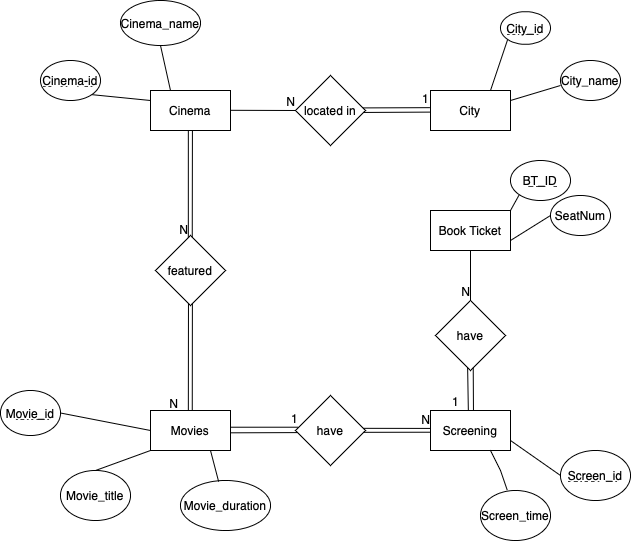

The diagram above was exported from draw.io. Its source (the exported page's mxGraphModel, read from the mxfile embedded in the PNG):
<mxGraphModel dx="1018" dy="690" grid="1" gridSize="10" guides="1" tooltips="1" connect="1" arrows="1" fold="1" page="1" pageScale="1" pageWidth="850" pageHeight="1100" math="0" shadow="0">
  <root>
    <mxCell id="0" />
    <mxCell id="1" parent="0" />
    <mxCell id="5aqNtr5FwBZxdtv4FAvp-1" value="Cinema" style="rounded=0;whiteSpace=wrap;html=1;" parent="1" vertex="1">
      <mxGeometry x="280" y="200" width="80" height="40" as="geometry" />
    </mxCell>
    <mxCell id="5aqNtr5FwBZxdtv4FAvp-2" value="City" style="rounded=0;whiteSpace=wrap;html=1;" parent="1" vertex="1">
      <mxGeometry x="560" y="200" width="80" height="40" as="geometry" />
    </mxCell>
    <mxCell id="5aqNtr5FwBZxdtv4FAvp-3" value="Movies" style="rounded=0;whiteSpace=wrap;html=1;" parent="1" vertex="1">
      <mxGeometry x="280" y="520" width="80" height="40" as="geometry" />
    </mxCell>
    <mxCell id="5aqNtr5FwBZxdtv4FAvp-4" value="Screening" style="rounded=0;whiteSpace=wrap;html=1;" parent="1" vertex="1">
      <mxGeometry x="560" y="520" width="80" height="40" as="geometry" />
    </mxCell>
    <mxCell id="5aqNtr5FwBZxdtv4FAvp-5" value="Book Ticket" style="rounded=0;whiteSpace=wrap;html=1;" parent="1" vertex="1">
      <mxGeometry x="560" y="320" width="80" height="40" as="geometry" />
    </mxCell>
    <mxCell id="5aqNtr5FwBZxdtv4FAvp-6" value="located in" style="rhombus;whiteSpace=wrap;html=1;" parent="1" vertex="1">
      <mxGeometry x="425" y="185" width="70" height="70" as="geometry" />
    </mxCell>
    <mxCell id="5aqNtr5FwBZxdtv4FAvp-7" value="featured" style="rhombus;whiteSpace=wrap;html=1;" parent="1" vertex="1">
      <mxGeometry x="285" y="345" width="70" height="70" as="geometry" />
    </mxCell>
    <mxCell id="5aqNtr5FwBZxdtv4FAvp-8" value="have" style="rhombus;whiteSpace=wrap;html=1;" parent="1" vertex="1">
      <mxGeometry x="425" y="505" width="70" height="70" as="geometry" />
    </mxCell>
    <mxCell id="5aqNtr5FwBZxdtv4FAvp-9" value="&lt;u&gt;Cinema-id&lt;/u&gt;" style="ellipse;whiteSpace=wrap;html=1;" parent="1" vertex="1">
      <mxGeometry x="170" y="170" width="60" height="40" as="geometry" />
    </mxCell>
    <mxCell id="5aqNtr5FwBZxdtv4FAvp-10" value="Cinema_name" style="ellipse;whiteSpace=wrap;html=1;" parent="1" vertex="1">
      <mxGeometry x="250" y="110" width="80" height="45" as="geometry" />
    </mxCell>
    <mxCell id="5aqNtr5FwBZxdtv4FAvp-11" value="City_name" style="ellipse;whiteSpace=wrap;html=1;" parent="1" vertex="1">
      <mxGeometry x="690" y="170" width="60" height="40" as="geometry" />
    </mxCell>
    <mxCell id="5aqNtr5FwBZxdtv4FAvp-12" value="&lt;u&gt;City_id&lt;/u&gt;" style="ellipse;whiteSpace=wrap;html=1;" parent="1" vertex="1">
      <mxGeometry x="630" y="121.25" width="50" height="32.5" as="geometry" />
    </mxCell>
    <mxCell id="5aqNtr5FwBZxdtv4FAvp-13" value="&lt;u&gt;Movie_id&lt;/u&gt;" style="ellipse;whiteSpace=wrap;html=1;" parent="1" vertex="1">
      <mxGeometry x="130" y="500" width="60" height="45" as="geometry" />
    </mxCell>
    <mxCell id="5aqNtr5FwBZxdtv4FAvp-14" value="Movie_title" style="ellipse;whiteSpace=wrap;html=1;" parent="1" vertex="1">
      <mxGeometry x="190" y="580" width="70" height="50" as="geometry" />
    </mxCell>
    <mxCell id="5aqNtr5FwBZxdtv4FAvp-15" value="Movie_duration" style="ellipse;whiteSpace=wrap;html=1;" parent="1" vertex="1">
      <mxGeometry x="310" y="590" width="90" height="50" as="geometry" />
    </mxCell>
    <mxCell id="5aqNtr5FwBZxdtv4FAvp-16" value="&lt;u&gt;Screen_id&lt;/u&gt;" style="ellipse;whiteSpace=wrap;html=1;" parent="1" vertex="1">
      <mxGeometry x="690" y="560" width="70" height="50" as="geometry" />
    </mxCell>
    <mxCell id="5aqNtr5FwBZxdtv4FAvp-17" value="" style="endArrow=none;html=1;rounded=0;entryX=0;entryY=0.25;entryDx=0;entryDy=0;exitX=1;exitY=1;exitDx=0;exitDy=0;" parent="1" source="5aqNtr5FwBZxdtv4FAvp-9" target="5aqNtr5FwBZxdtv4FAvp-1" edge="1">
      <mxGeometry width="50" height="50" relative="1" as="geometry">
        <mxPoint x="190" y="290" as="sourcePoint" />
        <mxPoint x="240" y="240" as="targetPoint" />
      </mxGeometry>
    </mxCell>
    <mxCell id="5aqNtr5FwBZxdtv4FAvp-18" value="" style="endArrow=none;html=1;rounded=0;exitX=0.25;exitY=0;exitDx=0;exitDy=0;entryX=0.5;entryY=1;entryDx=0;entryDy=0;" parent="1" source="5aqNtr5FwBZxdtv4FAvp-1" target="5aqNtr5FwBZxdtv4FAvp-10" edge="1">
      <mxGeometry width="50" height="50" relative="1" as="geometry">
        <mxPoint x="350" y="185" as="sourcePoint" />
        <mxPoint x="400" y="135" as="targetPoint" />
        <Array as="points" />
      </mxGeometry>
    </mxCell>
    <mxCell id="5aqNtr5FwBZxdtv4FAvp-19" value="" style="endArrow=none;html=1;rounded=0;exitX=1;exitY=0.25;exitDx=0;exitDy=0;" parent="1" source="5aqNtr5FwBZxdtv4FAvp-2" edge="1">
      <mxGeometry width="50" height="50" relative="1" as="geometry">
        <mxPoint x="660" y="220" as="sourcePoint" />
        <mxPoint x="690" y="195" as="targetPoint" />
        <Array as="points" />
      </mxGeometry>
    </mxCell>
    <mxCell id="5aqNtr5FwBZxdtv4FAvp-20" value="" style="endArrow=none;html=1;rounded=0;exitX=0.75;exitY=0;exitDx=0;exitDy=0;entryX=0;entryY=1;entryDx=0;entryDy=0;" parent="1" source="5aqNtr5FwBZxdtv4FAvp-2" target="5aqNtr5FwBZxdtv4FAvp-12" edge="1">
      <mxGeometry width="50" height="50" relative="1" as="geometry">
        <mxPoint x="600" y="200" as="sourcePoint" />
        <mxPoint x="650" y="170" as="targetPoint" />
      </mxGeometry>
    </mxCell>
    <mxCell id="5aqNtr5FwBZxdtv4FAvp-21" value="" style="endArrow=none;html=1;rounded=0;entryX=0;entryY=1;entryDx=0;entryDy=0;exitX=0.5;exitY=0;exitDx=0;exitDy=0;" parent="1" source="5aqNtr5FwBZxdtv4FAvp-14" target="5aqNtr5FwBZxdtv4FAvp-3" edge="1">
      <mxGeometry width="50" height="50" relative="1" as="geometry">
        <mxPoint x="235" y="540" as="sourcePoint" />
        <mxPoint x="285" y="490" as="targetPoint" />
      </mxGeometry>
    </mxCell>
    <mxCell id="5aqNtr5FwBZxdtv4FAvp-22" value="" style="endArrow=none;html=1;rounded=0;exitX=0.424;exitY=0.024;exitDx=0;exitDy=0;exitPerimeter=0;entryX=0.75;entryY=1;entryDx=0;entryDy=0;" parent="1" source="5aqNtr5FwBZxdtv4FAvp-15" target="5aqNtr5FwBZxdtv4FAvp-3" edge="1">
      <mxGeometry width="50" height="50" relative="1" as="geometry">
        <mxPoint x="340" y="530" as="sourcePoint" />
        <mxPoint x="400" y="480" as="targetPoint" />
      </mxGeometry>
    </mxCell>
    <mxCell id="5aqNtr5FwBZxdtv4FAvp-24" value="" style="endArrow=none;html=1;rounded=0;entryX=0;entryY=0.5;entryDx=0;entryDy=0;exitX=1;exitY=0.5;exitDx=0;exitDy=0;" parent="1" source="5aqNtr5FwBZxdtv4FAvp-13" target="5aqNtr5FwBZxdtv4FAvp-3" edge="1">
      <mxGeometry width="50" height="50" relative="1" as="geometry">
        <mxPoint x="210" y="470" as="sourcePoint" />
        <mxPoint x="260" y="420" as="targetPoint" />
      </mxGeometry>
    </mxCell>
    <mxCell id="5aqNtr5FwBZxdtv4FAvp-25" value="" style="endArrow=none;html=1;rounded=0;entryX=0;entryY=0.5;entryDx=0;entryDy=0;exitX=1;exitY=0.75;exitDx=0;exitDy=0;" parent="1" source="5aqNtr5FwBZxdtv4FAvp-4" target="5aqNtr5FwBZxdtv4FAvp-16" edge="1">
      <mxGeometry width="50" height="50" relative="1" as="geometry">
        <mxPoint x="630" y="520" as="sourcePoint" />
        <mxPoint x="680" y="470" as="targetPoint" />
      </mxGeometry>
    </mxCell>
    <mxCell id="5aqNtr5FwBZxdtv4FAvp-36" value="have" style="rhombus;whiteSpace=wrap;html=1;" parent="1" vertex="1">
      <mxGeometry x="565" y="410" width="70" height="70" as="geometry" />
    </mxCell>
    <mxCell id="5aqNtr5FwBZxdtv4FAvp-39" style="edgeStyle=orthogonalEdgeStyle;rounded=0;orthogonalLoop=1;jettySize=auto;html=1;exitX=0.5;exitY=1;exitDx=0;exitDy=0;" parent="1" source="5aqNtr5FwBZxdtv4FAvp-3" target="5aqNtr5FwBZxdtv4FAvp-3" edge="1">
      <mxGeometry relative="1" as="geometry" />
    </mxCell>
    <mxCell id="6jD-3X5KdOit0CIUGr-N-14" value="Screen_time" style="ellipse;whiteSpace=wrap;html=1;" parent="1" vertex="1">
      <mxGeometry x="610" y="600" width="70" height="50" as="geometry" />
    </mxCell>
    <mxCell id="6jD-3X5KdOit0CIUGr-N-17" value="" style="endArrow=none;html=1;rounded=0;entryX=0.38;entryY=-0.016;entryDx=0;entryDy=0;entryPerimeter=0;exitX=0.75;exitY=1;exitDx=0;exitDy=0;" parent="1" source="5aqNtr5FwBZxdtv4FAvp-4" target="6jD-3X5KdOit0CIUGr-N-14" edge="1">
      <mxGeometry width="50" height="50" relative="1" as="geometry">
        <mxPoint x="500" y="470" as="sourcePoint" />
        <mxPoint x="550" y="420" as="targetPoint" />
        <Array as="points">
          <mxPoint x="630" y="580" />
        </Array>
      </mxGeometry>
    </mxCell>
    <mxCell id="6jD-3X5KdOit0CIUGr-N-19" value="&lt;u&gt;BT_ID&lt;/u&gt;" style="ellipse;whiteSpace=wrap;html=1;" parent="1" vertex="1">
      <mxGeometry x="640" y="270" width="60" height="40" as="geometry" />
    </mxCell>
    <mxCell id="6jD-3X5KdOit0CIUGr-N-20" value="SeatNum" style="ellipse;whiteSpace=wrap;html=1;" parent="1" vertex="1">
      <mxGeometry x="680" y="305" width="60" height="40" as="geometry" />
    </mxCell>
    <mxCell id="6jD-3X5KdOit0CIUGr-N-23" value="" style="endArrow=none;html=1;rounded=0;entryX=0;entryY=1;entryDx=0;entryDy=0;exitX=1;exitY=0;exitDx=0;exitDy=0;" parent="1" source="5aqNtr5FwBZxdtv4FAvp-5" target="6jD-3X5KdOit0CIUGr-N-19" edge="1">
      <mxGeometry width="50" height="50" relative="1" as="geometry">
        <mxPoint x="500" y="470" as="sourcePoint" />
        <mxPoint x="550" y="420" as="targetPoint" />
        <Array as="points">
          <mxPoint x="640" y="320" />
        </Array>
      </mxGeometry>
    </mxCell>
    <mxCell id="6jD-3X5KdOit0CIUGr-N-25" value="" style="endArrow=none;html=1;rounded=0;entryX=0;entryY=0.5;entryDx=0;entryDy=0;exitX=1;exitY=0.75;exitDx=0;exitDy=0;" parent="1" source="5aqNtr5FwBZxdtv4FAvp-5" target="6jD-3X5KdOit0CIUGr-N-20" edge="1">
      <mxGeometry width="50" height="50" relative="1" as="geometry">
        <mxPoint x="510" y="480" as="sourcePoint" />
        <mxPoint x="560" y="430" as="targetPoint" />
        <Array as="points" />
      </mxGeometry>
    </mxCell>
    <mxCell id="GySdyeZBBKdDbt2uvEP_-17" value="" style="endArrow=none;html=1;rounded=0;exitX=0.539;exitY=0.96;exitDx=0;exitDy=0;exitPerimeter=0;entryX=0.537;entryY=-0.006;entryDx=0;entryDy=0;entryPerimeter=0;" parent="1" source="5aqNtr5FwBZxdtv4FAvp-36" target="5aqNtr5FwBZxdtv4FAvp-4" edge="1">
      <mxGeometry relative="1" as="geometry">
        <mxPoint x="599.75" y="480" as="sourcePoint" />
        <mxPoint x="600.25" y="520" as="targetPoint" />
      </mxGeometry>
    </mxCell>
    <mxCell id="GySdyeZBBKdDbt2uvEP_-18" value="1" style="resizable=0;html=1;align=right;verticalAlign=bottom;" parent="GySdyeZBBKdDbt2uvEP_-17" connectable="0" vertex="1">
      <mxGeometry x="1" relative="1" as="geometry">
        <mxPoint x="-14" as="offset" />
      </mxGeometry>
    </mxCell>
    <mxCell id="GySdyeZBBKdDbt2uvEP_-19" value="" style="endArrow=none;html=1;rounded=0;exitX=0.5;exitY=1;exitDx=0;exitDy=0;" parent="1" source="5aqNtr5FwBZxdtv4FAvp-5" edge="1">
      <mxGeometry relative="1" as="geometry">
        <mxPoint x="600" y="380" as="sourcePoint" />
        <mxPoint x="600" y="410" as="targetPoint" />
      </mxGeometry>
    </mxCell>
    <mxCell id="GySdyeZBBKdDbt2uvEP_-20" value="N" style="resizable=0;html=1;align=right;verticalAlign=bottom;" parent="GySdyeZBBKdDbt2uvEP_-19" connectable="0" vertex="1">
      <mxGeometry x="1" relative="1" as="geometry" />
    </mxCell>
    <mxCell id="GySdyeZBBKdDbt2uvEP_-23" value="" style="endArrow=none;html=1;rounded=0;exitX=0.963;exitY=0.463;exitDx=0;exitDy=0;entryX=-0.007;entryY=0.429;entryDx=0;entryDy=0;entryPerimeter=0;exitPerimeter=0;" parent="1" source="5aqNtr5FwBZxdtv4FAvp-6" target="5aqNtr5FwBZxdtv4FAvp-2" edge="1">
      <mxGeometry relative="1" as="geometry">
        <mxPoint x="500" y="219.8" as="sourcePoint" />
        <mxPoint x="560" y="219.8" as="targetPoint" />
        <Array as="points" />
      </mxGeometry>
    </mxCell>
    <mxCell id="GySdyeZBBKdDbt2uvEP_-24" value="1" style="resizable=0;html=1;align=right;verticalAlign=bottom;" parent="GySdyeZBBKdDbt2uvEP_-23" connectable="0" vertex="1">
      <mxGeometry x="1" relative="1" as="geometry" />
    </mxCell>
    <mxCell id="GySdyeZBBKdDbt2uvEP_-25" value="" style="endArrow=none;html=1;rounded=0;entryX=0;entryY=0.5;entryDx=0;entryDy=0;" parent="1" target="5aqNtr5FwBZxdtv4FAvp-6" edge="1">
      <mxGeometry relative="1" as="geometry">
        <mxPoint x="360" y="219.8" as="sourcePoint" />
        <mxPoint x="420" y="220" as="targetPoint" />
      </mxGeometry>
    </mxCell>
    <mxCell id="GySdyeZBBKdDbt2uvEP_-26" value="N" style="resizable=0;html=1;align=right;verticalAlign=bottom;" parent="GySdyeZBBKdDbt2uvEP_-25" connectable="0" vertex="1">
      <mxGeometry x="1" relative="1" as="geometry" />
    </mxCell>
    <mxCell id="GySdyeZBBKdDbt2uvEP_-29" value="" style="endArrow=none;html=1;rounded=0;entryX=0.473;entryY=0.002;entryDx=0;entryDy=0;exitX=0.471;exitY=0.971;exitDx=0;exitDy=0;exitPerimeter=0;entryPerimeter=0;" parent="1" source="5aqNtr5FwBZxdtv4FAvp-7" target="5aqNtr5FwBZxdtv4FAvp-3" edge="1">
      <mxGeometry relative="1" as="geometry">
        <mxPoint x="322.5" y="415" as="sourcePoint" />
        <mxPoint x="387.5" y="415.20000000000005" as="targetPoint" />
      </mxGeometry>
    </mxCell>
    <mxCell id="GySdyeZBBKdDbt2uvEP_-30" value="N" style="resizable=0;html=1;align=right;verticalAlign=bottom;" parent="GySdyeZBBKdDbt2uvEP_-29" connectable="0" vertex="1">
      <mxGeometry x="1" relative="1" as="geometry">
        <mxPoint x="-10" y="2" as="offset" />
      </mxGeometry>
    </mxCell>
    <mxCell id="GySdyeZBBKdDbt2uvEP_-35" value="" style="endArrow=none;html=1;rounded=0;entryX=-0.001;entryY=0.448;entryDx=0;entryDy=0;exitX=0.969;exitY=0.469;exitDx=0;exitDy=0;exitPerimeter=0;entryPerimeter=0;" parent="1" source="5aqNtr5FwBZxdtv4FAvp-8" target="5aqNtr5FwBZxdtv4FAvp-4" edge="1">
      <mxGeometry relative="1" as="geometry">
        <mxPoint x="495" y="539.76" as="sourcePoint" />
        <mxPoint x="560" y="539.96" as="targetPoint" />
      </mxGeometry>
    </mxCell>
    <mxCell id="GySdyeZBBKdDbt2uvEP_-36" value="N" style="resizable=0;html=1;align=right;verticalAlign=bottom;" parent="GySdyeZBBKdDbt2uvEP_-35" connectable="0" vertex="1">
      <mxGeometry x="1" relative="1" as="geometry" />
    </mxCell>
    <mxCell id="GySdyeZBBKdDbt2uvEP_-40" value="" style="endArrow=none;html=1;rounded=0;exitX=0.999;exitY=0.418;exitDx=0;exitDy=0;exitPerimeter=0;entryX=0.039;entryY=0.453;entryDx=0;entryDy=0;entryPerimeter=0;" parent="1" source="5aqNtr5FwBZxdtv4FAvp-3" target="5aqNtr5FwBZxdtv4FAvp-8" edge="1">
      <mxGeometry relative="1" as="geometry">
        <mxPoint x="360" y="539.91" as="sourcePoint" />
        <mxPoint x="425" y="539.7099999999999" as="targetPoint" />
      </mxGeometry>
    </mxCell>
    <mxCell id="GySdyeZBBKdDbt2uvEP_-41" value="1" style="resizable=0;html=1;align=right;verticalAlign=bottom;" parent="GySdyeZBBKdDbt2uvEP_-40" connectable="0" vertex="1">
      <mxGeometry x="1" relative="1" as="geometry" />
    </mxCell>
    <mxCell id="xhId8Bnp1Ue_Gdc3BvdD-1" value="" style="endArrow=none;html=1;rounded=0;exitX=0.967;exitY=0.528;exitDx=0;exitDy=0;exitPerimeter=0;entryX=0.005;entryY=0.54;entryDx=0;entryDy=0;entryPerimeter=0;" parent="1" source="5aqNtr5FwBZxdtv4FAvp-6" target="5aqNtr5FwBZxdtv4FAvp-2" edge="1">
      <mxGeometry width="50" height="50" relative="1" as="geometry">
        <mxPoint x="510" y="280" as="sourcePoint" />
        <mxPoint x="560" y="230" as="targetPoint" />
        <Array as="points" />
      </mxGeometry>
    </mxCell>
    <mxCell id="xhId8Bnp1Ue_Gdc3BvdD-2" value="" style="endArrow=none;html=1;rounded=0;entryX=0.459;entryY=0.961;entryDx=0;entryDy=0;entryPerimeter=0;exitX=0.473;exitY=-0.002;exitDx=0;exitDy=0;exitPerimeter=0;" parent="1" source="5aqNtr5FwBZxdtv4FAvp-4" target="5aqNtr5FwBZxdtv4FAvp-36" edge="1">
      <mxGeometry width="50" height="50" relative="1" as="geometry">
        <mxPoint x="540" y="520" as="sourcePoint" />
        <mxPoint x="590" y="470" as="targetPoint" />
      </mxGeometry>
    </mxCell>
    <mxCell id="xhId8Bnp1Ue_Gdc3BvdD-3" value="" style="endArrow=none;html=1;rounded=0;entryX=0.024;entryY=0.53;entryDx=0;entryDy=0;entryPerimeter=0;exitX=1.001;exitY=0.558;exitDx=0;exitDy=0;exitPerimeter=0;" parent="1" source="5aqNtr5FwBZxdtv4FAvp-3" target="5aqNtr5FwBZxdtv4FAvp-8" edge="1">
      <mxGeometry width="50" height="50" relative="1" as="geometry">
        <mxPoint x="370" y="595" as="sourcePoint" />
        <mxPoint x="420" y="545" as="targetPoint" />
      </mxGeometry>
    </mxCell>
    <mxCell id="xhId8Bnp1Ue_Gdc3BvdD-5" value="" style="endArrow=none;html=1;rounded=0;exitX=0.973;exitY=0.526;exitDx=0;exitDy=0;exitPerimeter=0;entryX=-0.004;entryY=0.543;entryDx=0;entryDy=0;entryPerimeter=0;" parent="1" source="5aqNtr5FwBZxdtv4FAvp-8" target="5aqNtr5FwBZxdtv4FAvp-4" edge="1">
      <mxGeometry width="50" height="50" relative="1" as="geometry">
        <mxPoint x="500" y="560" as="sourcePoint" />
        <mxPoint x="550" y="510" as="targetPoint" />
      </mxGeometry>
    </mxCell>
    <mxCell id="OxTyIH_c3C40himoq1LS-3" value="" style="endArrow=none;html=1;rounded=0;exitX=0.524;exitY=0.996;exitDx=0;exitDy=0;exitPerimeter=0;entryX=0.525;entryY=0.023;entryDx=0;entryDy=0;entryPerimeter=0;" parent="1" source="5aqNtr5FwBZxdtv4FAvp-1" target="5aqNtr5FwBZxdtv4FAvp-7" edge="1">
      <mxGeometry width="50" height="50" relative="1" as="geometry">
        <mxPoint x="330" y="240" as="sourcePoint" />
        <mxPoint x="330" y="330" as="targetPoint" />
        <Array as="points" />
      </mxGeometry>
    </mxCell>
    <mxCell id="OxTyIH_c3C40himoq1LS-4" value="" style="endArrow=none;html=1;rounded=0;entryX=0.469;entryY=0.034;entryDx=0;entryDy=0;entryPerimeter=0;exitX=0.473;exitY=0.988;exitDx=0;exitDy=0;exitPerimeter=0;" parent="1" source="5aqNtr5FwBZxdtv4FAvp-1" target="5aqNtr5FwBZxdtv4FAvp-7" edge="1">
      <mxGeometry relative="1" as="geometry">
        <mxPoint x="310" y="250" as="sourcePoint" />
        <mxPoint x="310" y="342.5" as="targetPoint" />
      </mxGeometry>
    </mxCell>
    <mxCell id="OxTyIH_c3C40himoq1LS-5" value="N" style="resizable=0;html=1;align=right;verticalAlign=bottom;" parent="OxTyIH_c3C40himoq1LS-4" connectable="0" vertex="1">
      <mxGeometry x="1" relative="1" as="geometry" />
    </mxCell>
    <mxCell id="xhId8Bnp1Ue_Gdc3BvdD-6" value="" style="endArrow=none;html=1;rounded=0;entryX=0.527;entryY=0.972;entryDx=0;entryDy=0;entryPerimeter=0;exitX=0.522;exitY=0;exitDx=0;exitDy=0;exitPerimeter=0;" parent="1" source="5aqNtr5FwBZxdtv4FAvp-3" target="5aqNtr5FwBZxdtv4FAvp-7" edge="1">
      <mxGeometry width="50" height="50" relative="1" as="geometry">
        <mxPoint x="310" y="490" as="sourcePoint" />
        <mxPoint x="360" y="440" as="targetPoint" />
      </mxGeometry>
    </mxCell>
  </root>
</mxGraphModel>